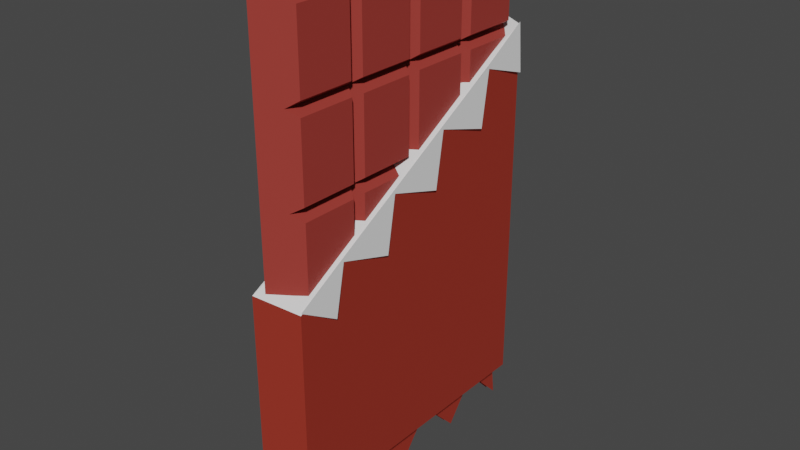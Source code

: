 # Source: choco.blend  (saved by Blender 3.3.6; exported with 4.5.12 LTS)
import bpy
from mathutils import Matrix  # noqa: F401  (used for matrix-valued properties, if any)

bpy.ops.wm.read_factory_settings(use_empty=True)
scene = bpy.context.scene
scene.name = 'Scene'

# ---- collections
col_collection = bpy.data.collections.new('Collection'); scene.collection.children.link(col_collection)

# ---- materials (node trees are filled in below, after node groups)
mat_material_003 = bpy.data.materials.new('Material.003')
mat_material_001 = bpy.data.materials.new('Material.001')
mat_material_002 = bpy.data.materials.new('Material.002')

# ---- material node trees
mat_material_003.use_nodes = True; mat_material_003.node_tree.nodes.clear()
_N = mat_material_003.node_tree.nodes; _L = mat_material_003.node_tree.links
n0 = _N.new('ShaderNodeBsdfPrincipled'); n0.name = 'Principled BSDF'; n0.location = (10, 300)
n0.distribution = 'GGX'
n0.subsurface_method = 'RANDOM_WALK_SKIN'
n0.inputs[0].default_value = (0.3379, 0.04471, 0.03519, 1.0)
n0.inputs[2].default_value = 0.4487
n0.inputs[3].default_value = 1.45
n0.inputs[13].default_value = 0.2265
n0.inputs[27].default_value = (0.0, 0.0, 0.0, 1.0)
n0.inputs[28].default_value = 1.0
n1 = _N.new('ShaderNodeOutputMaterial'); n1.name = 'Material Output'; n1.location = (300, 300)
_L.new(n0.outputs[0], n1.inputs[0])
n1.is_active_output = True
mat_material_001.use_nodes = True; mat_material_001.node_tree.nodes.clear()
_N = mat_material_001.node_tree.nodes; _L = mat_material_001.node_tree.links
n0 = _N.new('ShaderNodeBsdfPrincipled'); n0.name = 'Principled BSDF'; n0.location = (10, 300)
n0.distribution = 'GGX'
n0.subsurface_method = 'RANDOM_WALK_SKIN'
n0.inputs[0].default_value = (0.8, 0.0889, 0.05466, 1.0)
n0.inputs[1].default_value = 0.7265
n0.inputs[3].default_value = 1.45
n0.inputs[13].default_value = 0.5385
n0.inputs[27].default_value = (0.0, 0.0, 0.0, 1.0)
n0.inputs[28].default_value = 1.0
n1 = _N.new('ShaderNodeOutputMaterial'); n1.name = 'Material Output'; n1.location = (300, 300)
_L.new(n0.outputs[0], n1.inputs[0])
n1.is_active_output = True
mat_material_002.use_nodes = True; mat_material_002.node_tree.nodes.clear()
_N = mat_material_002.node_tree.nodes; _L = mat_material_002.node_tree.links
n0 = _N.new('ShaderNodeBsdfPrincipled'); n0.name = 'Principled BSDF'; n0.location = (10, 300)
n0.distribution = 'GGX'
n0.subsurface_method = 'RANDOM_WALK_SKIN'
n0.inputs[3].default_value = 1.45
n0.inputs[13].default_value = 1.0
n0.inputs[27].default_value = (0.0, 0.0, 0.0, 1.0)
n0.inputs[28].default_value = 1.0
n1 = _N.new('ShaderNodeOutputMaterial'); n1.name = 'Material Output'; n1.location = (300, 300)
_L.new(n0.outputs[0], n1.inputs[0])
n1.is_active_output = True

# ---- world
world_world = bpy.data.worlds.new('World'); scene.world = world_world
world_world.use_nodes = True; world_world.node_tree.nodes.clear()
_N = world_world.node_tree.nodes; _L = world_world.node_tree.links
n0 = _N.new('ShaderNodeOutputWorld'); n0.name = 'World Output'; n0.location = (300, 300)
n1 = _N.new('ShaderNodeBackground'); n1.name = 'Background'; n1.location = (10, 300)
n1.inputs[0].default_value = (0.05088, 0.05088, 0.05088, 1.0)
_L.new(n1.outputs[0], n0.inputs[0])
n0.is_active_output = True
world_world.color = (0.05088, 0.05088, 0.05088)
world_world.use_sun_shadow = False
world_world.sun_shadow_jitter_overblur = 0.0

# ---- meshes
me_cube_001 = bpy.data.meshes.new('Cube.001')
me_cube_001.from_pydata([(-1.0, -1.0, -1.0), (-1.0, -1.0, 3.391), (-1.0, 1.834, -1.0), (-1.0, 1.834, 3.391), (-0.002434, -0.8192, -0.7557), (-0.002434, -0.8192, 3.146), (-0.002434, 1.658, -0.761), (-0.002434, 1.658, 3.152), (-1.0, 1.125, -1.0), (-1.0, 0.4168, -1.0), (-1.0, -0.2916, -1.0), (-1.0, -0.2916, 3.391), (-1.0, 0.4168, 3.391), (-1.0, 1.125, 3.391), (-0.002434, -0.299, -0.7557), (-0.002434, 0.482, -0.7557), (-0.002434, 1.002, -0.7557), (-0.002434, 1.002, 3.146), (-0.002434, 0.482, 3.146), (-0.002434, -0.299, 3.146), (-1.0, -1.0, -0.1219), (-1.0, -1.0, 0.7563), (-1.0, -1.0, 1.634), (-1.0, -1.0, 2.513), (-1.0, 1.834, 2.513), (-1.0, 1.834, 1.634), (-1.0, 1.834, 0.7563), (-1.0, 1.834, -0.1219), (-0.002434, 1.653, 2.34), (-0.002434, 1.653, 1.664), (-0.002434, 1.653, 0.7269), (-0.002434, 1.653, 0.05076), (-0.002434, -0.8192, 2.47), (-0.002434, -0.8192, 1.533), (-0.002434, -0.8192, 0.8573), (-0.002434, -0.8192, -0.07959), (-0.002434, 1.133, 2.34), (-0.002434, 1.002, 1.533), (-0.002434, 1.133, 0.7269), (-0.002434, 1.133, 0.05076), (-0.002434, 0.3517, 2.34), (-0.002434, 0.482, 1.533), (-0.002434, 0.3517, 0.7269), (-0.002434, 0.3517, 0.05076), (-0.002434, -0.1686, 2.34), (-0.002434, -0.299, 1.533), (-0.002434, -0.1686, 0.7269), (-0.002434, -0.1686, 0.05076), (-1.0, -0.2916, 2.513), (-1.0, -0.2916, 1.634), (-1.0, -0.2916, 0.7563), (-1.0, -0.2916, -0.1219), (-1.0, 0.4168, 2.513), (-1.0, 0.4168, 1.634), (-1.0, 0.4168, 0.7563), (-1.0, 0.4168, -0.1219), (-1.0, 1.125, 2.513), (-1.0, 1.125, 1.634), (-1.0, 1.125, 0.7563), (-1.0, 1.125, -0.1219), (-0.002434, -0.1739, 3.152), (-0.3483, -0.8844, 3.212), (-0.002434, -0.8245, 0.0455), (-0.3483, -0.8844, -0.8209), (-0.002434, -0.1739, -0.761), (-0.002434, 0.3569, -0.761), (-0.002434, 1.127, -0.761), (-0.002434, 1.127, 3.152), (-0.002434, 0.3569, 3.152), (-0.002434, 1.658, 2.465), (-0.002434, 1.008, 0.0455), (-0.002434, 1.002, -0.07959), (-0.002434, 0.4768, 0.0455), (-0.002434, 0.482, -0.07959), (-0.002434, -0.2937, 0.0455), (-0.002434, -0.299, -0.07959), (-0.002434, 1.658, 1.539), (-0.002434, 1.658, 0.852), (-0.002434, 1.658, -0.07433), (-0.002434, -0.8245, 2.345), (-0.002434, -0.8245, 1.658), (-0.002434, -0.8245, 0.7322), (-0.002434, 1.008, 2.345), (-0.002434, 1.002, 2.47), (-0.002434, 1.127, 1.539), (-0.002434, 1.133, 1.664), (-0.002434, 1.008, 0.7322), (-0.002434, 1.002, 0.8573), (-0.002434, 0.4768, 2.345), (-0.002434, 0.482, 2.47), (-0.002434, 0.3569, 1.539), (-0.002434, 0.3517, 1.664), (-0.002434, 0.4768, 0.7322), (-0.002434, 0.482, 0.8573), (-0.002434, -0.2937, 2.345), (-0.002434, -0.299, 2.47), (-0.002434, -0.1739, 1.539), (-0.002434, -0.1686, 1.664), (-0.002434, -0.2937, 0.7322), (-0.002434, -0.299, 0.8573), (-0.3483, 1.718, -0.01442), (-0.3483, 1.718, -0.8209), (-0.3483, 1.067, -0.8209), (-0.3483, -0.2338, -0.8209), (-0.3483, 0.4168, -0.8209), (-0.3483, 1.718, 3.212), (-0.3483, 1.067, 3.212), (-0.3483, 0.4168, 3.212), (-0.3483, -0.2338, 3.212), (-0.3483, 1.718, 2.405), (-0.3483, 1.067, -0.01442), (-0.002434, 1.127, -0.07433), (-0.3483, 0.4168, -0.01442), (-0.002434, 0.3569, -0.07433), (-0.3483, -0.2338, -0.01442), (-0.002434, -0.1739, -0.07433), (-0.3483, 1.718, 1.599), (-0.3483, 1.718, 0.7921), (-0.3483, -0.8844, 2.405), (-0.3483, -0.8844, 1.599), (-0.3483, -0.8844, 0.7921), (-0.3483, -0.8844, -0.01442), (-0.3483, 1.067, 2.405), (-0.002434, 1.127, 2.465), (-0.3483, 1.067, 1.599), (-0.002434, 1.008, 1.658), (-0.3483, 1.067, 0.7921), (-0.002434, 1.127, 0.852), (-0.3483, 0.4168, 2.405), (-0.002434, 0.3569, 2.465), (-0.3483, 0.4168, 1.599), (-0.002434, 0.4768, 1.658), (-0.3483, 0.4168, 0.7921), (-0.002434, 0.3569, 0.852), (-0.3483, -0.2338, 2.405), (-0.002434, -0.1739, 2.465), (-0.3483, -0.2338, 1.599), (-0.002434, -0.2937, 1.658), (-0.3483, -0.2338, 0.7921), (-0.002434, -0.1739, 0.852), (-1.263, -1.066, -1.094), (-1.263, -1.066, 0.9063), (-1.263, 1.877, -1.094), (-1.263, 1.877, 2.492), (0.16, -0.9542, -1.018), (0.16, -0.9542, 0.8301), (0.16, 1.765, -1.018), (0.16, 1.765, 2.416), (-0.4033, -1.0, -1.013), (-0.2798, -1.0, -1.404), (-0.4033, 1.796, -1.013), (-0.2798, 1.796, -1.404), (-0.4033, 1.446, -1.013), (-0.4033, 1.097, -1.013), (-0.4033, 0.7474, -1.013), (-0.4033, 0.3979, -1.013), (-0.4033, 0.04844, -1.013), (-0.4033, -0.301, -1.013), (-0.4033, -0.6505, -1.013), (-0.3932, -0.6505, -1.045), (-0.2798, -0.301, -1.404), (-0.3932, 0.04844, -1.045), (-0.2798, 0.3979, -1.404), (-0.3932, 0.7474, -1.045), (-0.2798, 1.097, -1.404), (-0.3932, 1.446, -1.045), (-0.4584, -1.0, -1.013), (-0.5819, -1.0, -1.404), (-0.4584, 1.796, -1.013), (-0.5819, 1.796, -1.404), (-0.4584, 1.446, -1.013), (-0.4584, 1.097, -1.013), (-0.4584, 0.7474, -1.013), (-0.4584, 0.3979, -1.013), (-0.4584, 0.04844, -1.013), (-0.4584, -0.301, -1.013), (-0.4584, -0.6505, -1.013), (-0.4686, -0.6505, -1.045), (-0.5819, -0.301, -1.404), (-0.4686, 0.04844, -1.045), (-0.5819, 0.3979, -1.404), (-0.4686, 0.7474, -1.045), (-0.5819, 1.097, -1.404), (-0.4686, 1.446, -1.045), (0.158, -0.9494, 0.8475), (0.2815, -0.6019, 0.6503), (0.158, 1.767, 2.438), (0.2815, 1.757, 1.999), (0.158, 1.321, 2.163), (0.158, 1.018, 1.988), (0.158, 0.7158, 1.814), (0.158, 0.4131, 1.639), (0.158, 0.1104, 1.464), (0.158, -0.1922, 1.29), (0.158, -0.4949, 1.115), (0.1682, -0.4788, 1.087), (0.2815, 0.00337, 0.9508), (0.1682, 0.1266, 1.436), (0.2815, 0.6087, 1.3), (0.1682, 0.7319, 1.786), (0.2815, 1.214, 1.65), (0.1682, 1.337, 2.135)], [], [(56, 13, 3, 24), (24, 3, 105, 109), (95, 19, 5, 32), (118, 61, 1, 23), (10, 103, 63, 0), (108, 11, 1, 61), (105, 3, 13, 106), (106, 13, 12, 107), (107, 12, 11, 108), (2, 101, 102, 8), (8, 102, 104, 9), (9, 104, 103, 10), (69, 7, 67, 123), (83, 17, 18, 89), (129, 68, 60, 135), (23, 1, 11, 48), (48, 11, 12, 52), (52, 12, 13, 56), (9, 55, 59, 8), (55, 54, 58, 59), (54, 53, 57, 58), (53, 52, 56, 57), (10, 51, 55, 9), (51, 50, 54, 55), (50, 49, 53, 54), (49, 48, 52, 53), (0, 20, 51, 10), (20, 21, 50, 51), (21, 22, 49, 50), (22, 23, 48, 49), (65, 113, 115, 64), (43, 42, 46, 47), (133, 90, 96, 139), (91, 40, 44, 97), (16, 71, 73, 15), (70, 86, 92, 72), (87, 37, 41, 93), (125, 82, 88, 131), (6, 78, 111, 66), (31, 30, 38, 39), (77, 76, 84, 127), (29, 28, 36, 85), (63, 121, 20, 0), (121, 120, 21, 20), (120, 119, 22, 21), (119, 118, 23, 22), (14, 75, 35, 4), (74, 98, 81, 62), (99, 45, 33, 34), (137, 94, 79, 80), (2, 27, 100, 101), (27, 26, 117, 100), (26, 25, 116, 117), (25, 24, 109, 116), (8, 59, 27, 2), (59, 58, 26, 27), (58, 57, 25, 26), (57, 56, 24, 25), (5, 19, 108, 61), (4, 35, 121, 63), (14, 4, 63, 103), (16, 15, 104, 102), (18, 17, 106, 107), (71, 16, 102, 110), (15, 73, 112, 104), (75, 14, 103, 114), (28, 29, 116, 109), (30, 31, 100, 117), (32, 5, 61, 118), (34, 33, 119, 120), (17, 83, 122, 106), (85, 36, 122, 124), (37, 87, 126, 124), (39, 38, 126, 110), (89, 18, 107, 128), (40, 91, 130, 128), (93, 41, 130, 132), (42, 43, 112, 132), (19, 95, 134, 108), (97, 44, 134, 136), (45, 99, 138, 136), (47, 46, 138, 114), (43, 47, 114, 112), (46, 42, 132, 138), (91, 97, 136, 130), (44, 40, 128, 134), (73, 71, 110, 112), (87, 93, 132, 126), (41, 37, 124, 130), (83, 89, 128, 122), (31, 39, 110, 100), (38, 30, 117, 126), (29, 85, 124, 116), (36, 28, 109, 122), (35, 75, 114, 121), (99, 34, 120, 138), (33, 45, 136, 119), (95, 32, 118, 134), (78, 6, 101, 100), (6, 66, 102, 101), (65, 64, 103, 104), (67, 7, 105, 106), (60, 68, 107, 108), (66, 111, 110, 102), (113, 65, 104, 112), (64, 115, 114, 103), (7, 69, 109, 105), (76, 77, 117, 116), (80, 79, 118, 119), (62, 81, 120, 121), (123, 67, 106, 122), (82, 125, 124, 122), (127, 84, 124, 126), (86, 70, 110, 126), (68, 129, 128, 107), (131, 88, 128, 130), (90, 133, 132, 130), (72, 92, 132, 112), (135, 60, 108, 134), (94, 137, 136, 134), (139, 96, 136, 138), (98, 74, 114, 138), (115, 113, 112, 114), (133, 139, 138, 132), (96, 90, 130, 136), (129, 135, 134, 128), (70, 72, 112, 110), (92, 86, 126, 132), (125, 131, 130, 124), (88, 82, 122, 128), (111, 78, 100, 110), (77, 127, 126, 117), (84, 76, 116, 124), (69, 123, 122, 109), (74, 62, 121, 114), (81, 98, 138, 120), (137, 80, 119, 136), (79, 94, 134, 118), (140, 141, 143, 142), (142, 143, 147, 146), (146, 147, 145, 144), (144, 145, 141, 140), (142, 146, 144, 140), (147, 143, 141, 145), (152, 165, 151, 150), (148, 149, 159, 158), (158, 159, 160, 157), (157, 160, 161, 156), (156, 161, 162, 155), (155, 162, 163, 154), (154, 163, 164, 153), (153, 164, 165, 152), (170, 183, 169, 168), (166, 167, 177, 176), (176, 177, 178, 175), (175, 178, 179, 174), (174, 179, 180, 173), (173, 180, 181, 172), (172, 181, 182, 171), (171, 182, 183, 170), (188, 201, 187, 186), (184, 185, 195, 194), (194, 195, 196, 193), (193, 196, 197, 192), (192, 197, 198, 191), (191, 198, 199, 190), (190, 199, 200, 189), (189, 200, 201, 188)])
me_cube_001.polygons.foreach_set('material_index', [0, 0, 0, 0, 0, 0, 0, 0, 0, 0, 0, 0, 0, 0, 0, 0, 0, 0, 0, 0, 0, 0, 0, 0, 0, 0, 0, 0, 0, 0, 0, 0, 0, 0, 0, 0, 0, 0, 0, 0, 0, 0, 0, 0, 0, 0, 0, 0, 0, 0, 0, 0, 0, 0, 0, 0, 0, 0, 0, 0, 0, 0, 0, 0, 0, 0, 0, 0, 0, 0, 0, 0, 0, 0, 0, 0, 0, 0, 0, 0, 0, 0, 0, 0, 0, 0, 0, 0, 0, 0, 0, 0, 0, 0, 0, 0, 0, 0, 0, 0, 0, 0, 0, 0, 0, 0, 0, 0, 0, 0, 0, 0, 0, 0, 0, 0, 0, 0, 0, 0, 0, 0, 0, 0, 0, 0, 0, 0, 0, 0, 0, 0, 0, 0, 0, 0, 0, 0, 1, 1, 1, 1, 1, 2, 1, 1, 1, 1, 1, 1, 1, 1, 1, 1, 1, 1, 1, 1, 1, 1, 2, 2, 2, 2, 2, 2, 2, 2])
_uv = me_cube_001.uv_layers.new(name='UVMap')
_uv.uv.foreach_set('vector', [0.575, 0.1875, 0.625, 0.1875, 0.625, 0.25, 0.575, 0.25, 0.575, 0.25, 0.625, 0.25, 0.625, 0.5, 0.575, 0.5, 0.579, 0.6938, 0.621, 0.6938, 0.621, 0.7437, 0.579, 0.7437, 0.575, 0.75, 0.625, 0.75, 0.625, 1.0, 0.575, 1.0, 0.125, 0.6875, 0.375, 0.6875, 0.375, 0.75, 0.125, 0.75, 0.625, 0.6875, 0.875, 0.6875, 0.875, 0.75, 0.625, 0.75, 0.625, 0.5, 0.875, 0.5, 0.875, 0.5625, 0.625, 0.5625, 0.625, 0.5625, 0.875, 0.5625, 0.875, 0.625, 0.625, 0.625, 0.625, 0.625, 0.875, 0.625, 0.875, 0.6875, 0.625, 0.6875, 0.125, 0.5, 0.375, 0.5, 0.375, 0.5625, 0.125, 0.5625, 0.125, 0.5625, 0.375, 0.5625, 0.375, 0.625, 0.125, 0.625, 0.125, 0.625, 0.375, 0.625, 0.375, 0.6875, 0.125, 0.6875, 0.5787, 0.5058, 0.6213, 0.5058, 0.6213, 0.5567, 0.5787, 0.5567, 0.579, 0.5688, 0.621, 0.5688, 0.621, 0.6187, 0.579, 0.6187, 0.5787, 0.6308, 0.6213, 0.6308, 0.6213, 0.6817, 0.5787, 0.6817, 0.575, 0.0, 0.625, 0.0, 0.625, 0.0625, 0.575, 0.0625, 0.575, 0.0625, 0.625, 0.0625, 0.625, 0.125, 0.575, 0.125, 0.575, 0.125, 0.625, 0.125, 0.625, 0.1875, 0.575, 0.1875, 0.375, 0.125, 0.425, 0.125, 0.425, 0.1875, 0.375, 0.1875, 0.425, 0.125, 0.475, 0.125, 0.475, 0.1875, 0.425, 0.1875, 0.475, 0.125, 0.525, 0.125, 0.525, 0.1875, 0.475, 0.1875, 0.525, 0.125, 0.575, 0.125, 0.575, 0.1875, 0.525, 0.1875, 0.375, 0.0625, 0.425, 0.0625, 0.425, 0.125, 0.375, 0.125, 0.425, 0.0625, 0.475, 0.0625, 0.475, 0.125, 0.425, 0.125, 0.475, 0.0625, 0.525, 0.0625, 0.525, 0.125, 0.475, 0.125, 0.525, 0.0625, 0.575, 0.0625, 0.575, 0.125, 0.525, 0.125, 0.375, 0.0, 0.425, 0.0, 0.425, 0.0625, 0.375, 0.0625, 0.425, 0.0, 0.475, 0.0, 0.475, 0.0625, 0.425, 0.0625, 0.475, 0.0, 0.525, 0.0, 0.525, 0.0625, 0.475, 0.0625, 0.525, 0.0, 0.575, 0.0, 0.575, 0.0625, 0.525, 0.0625, 0.3787, 0.6308, 0.4213, 0.6308, 0.4213, 0.6817, 0.3787, 0.6817, 0.429, 0.6313, 0.471, 0.6313, 0.471, 0.6812, 0.429, 0.6812, 0.4787, 0.6308, 0.5213, 0.6308, 0.5213, 0.6817, 0.4787, 0.6817, 0.529, 0.6313, 0.571, 0.6313, 0.571, 0.6812, 0.529, 0.6812, 0.379, 0.5688, 0.421, 0.5688, 0.421, 0.6187, 0.379, 0.6187, 0.4287, 0.5683, 0.4713, 0.5683, 0.4713, 0.6192, 0.4287, 0.6192, 0.479, 0.5688, 0.521, 0.5688, 0.521, 0.6187, 0.479, 0.6187, 0.5287, 0.5683, 0.5713, 0.5683, 0.5713, 0.6192, 0.5287, 0.6192, 0.3787, 0.5058, 0.4213, 0.5058, 0.4213, 0.5567, 0.3787, 0.5567, 0.429, 0.5063, 0.471, 0.5063, 0.471, 0.5562, 0.429, 0.5562, 0.4787, 0.5058, 0.5213, 0.5058, 0.5213, 0.5567, 0.4787, 0.5567, 0.529, 0.5063, 0.571, 0.5063, 0.571, 0.5562, 0.529, 0.5562, 0.375, 0.75, 0.425, 0.75, 0.425, 1.0, 0.375, 1.0, 0.425, 0.75, 0.475, 0.75, 0.475, 1.0, 0.425, 1.0, 0.475, 0.75, 0.525, 0.75, 0.525, 1.0, 0.475, 1.0, 0.525, 0.75, 0.575, 0.75, 0.575, 1.0, 0.525, 1.0, 0.379, 0.6938, 0.421, 0.6938, 0.421, 0.7437, 0.379, 0.7437, 0.4287, 0.6933, 0.4713, 0.6933, 0.4713, 0.7442, 0.4287, 0.7442, 0.479, 0.6938, 0.521, 0.6938, 0.521, 0.7437, 0.479, 0.7437, 0.5287, 0.6933, 0.5713, 0.6933, 0.5713, 0.7442, 0.5287, 0.7442, 0.375, 0.25, 0.425, 0.25, 0.425, 0.5, 0.375, 0.5, 0.425, 0.25, 0.475, 0.25, 0.475, 0.5, 0.425, 0.5, 0.475, 0.25, 0.525, 0.25, 0.525, 0.5, 0.475, 0.5, 0.525, 0.25, 0.575, 0.25, 0.575, 0.5, 0.525, 0.5, 0.375, 0.1875, 0.425, 0.1875, 0.425, 0.25, 0.375, 0.25, 0.425, 0.1875, 0.475, 0.1875, 0.475, 0.25, 0.425, 0.25, 0.475, 0.1875, 0.525, 0.1875, 0.525, 0.25, 0.475, 0.25, 0.525, 0.1875, 0.575, 0.1875, 0.575, 0.25, 0.525, 0.25, 0.621, 0.7437, 0.621, 0.6938, 0.625, 0.6875, 0.625, 0.75, 0.379, 0.7437, 0.421, 0.7437, 0.425, 0.75, 0.375, 0.75, 0.379, 0.6938, 0.379, 0.7437, 0.375, 0.75, 0.375, 0.6875, 0.379, 0.5688, 0.379, 0.6187, 0.375, 0.625, 0.375, 0.5625, 0.621, 0.6187, 0.621, 0.5688, 0.625, 0.5625, 0.625, 0.625, 0.421, 0.5688, 0.379, 0.5688, 0.375, 0.5625, 0.425, 0.5625, 0.379, 0.6187, 0.421, 0.6187, 0.425, 0.625, 0.375, 0.625, 0.421, 0.6938, 0.379, 0.6938, 0.375, 0.6875, 0.425, 0.6875, 0.571, 0.5063, 0.529, 0.5063, 0.525, 0.5, 0.575, 0.5, 0.471, 0.5063, 0.429, 0.5063, 0.425, 0.5, 0.475, 0.5, 0.579, 0.7437, 0.621, 0.7437, 0.625, 0.75, 0.575, 0.75, 0.479, 0.7437, 0.521, 0.7437, 0.525, 0.75, 0.475, 0.75, 0.621, 0.5688, 0.579, 0.5688, 0.575, 0.5625, 0.625, 0.5625, 0.529, 0.5562, 0.571, 0.5562, 0.575, 0.5625, 0.525, 0.5625, 0.521, 0.5688, 0.479, 0.5688, 0.475, 0.5625, 0.525, 0.5625, 0.429, 0.5562, 0.471, 0.5562, 0.475, 0.5625, 0.425, 0.5625, 0.579, 0.6187, 0.621, 0.6187, 0.625, 0.625, 0.575, 0.625, 0.571, 0.6313, 0.529, 0.6313, 0.525, 0.625, 0.575, 0.625, 0.479, 0.6187, 0.521, 0.6187, 0.525, 0.625, 0.475, 0.625, 0.471, 0.6313, 0.429, 0.6313, 0.425, 0.625, 0.475, 0.625, 0.621, 0.6938, 0.579, 0.6938, 0.575, 0.6875, 0.625, 0.6875, 0.529, 0.6812, 0.571, 0.6812, 0.575, 0.6875, 0.525, 0.6875, 0.521, 0.6938, 0.479, 0.6938, 0.475, 0.6875, 0.525, 0.6875, 0.429, 0.6812, 0.471, 0.6812, 0.475, 0.6875, 0.425, 0.6875, 0.429, 0.6313, 0.429, 0.6812, 0.425, 0.6875, 0.425, 0.625, 0.471, 0.6812, 0.471, 0.6313, 0.475, 0.625, 0.475, 0.6875, 0.529, 0.6313, 0.529, 0.6812, 0.525, 0.6875, 0.525, 0.625, 0.571, 0.6812, 0.571, 0.6313, 0.575, 0.625, 0.575, 0.6875, 0.421, 0.6187, 0.421, 0.5688, 0.425, 0.5625, 0.425, 0.625, 0.479, 0.5688, 0.479, 0.6187, 0.475, 0.625, 0.475, 0.5625, 0.521, 0.6187, 0.521, 0.5688, 0.525, 0.5625, 0.525, 0.625, 0.579, 0.5688, 0.579, 0.6187, 0.575, 0.625, 0.575, 0.5625, 0.429, 0.5063, 0.429, 0.5562, 0.425, 0.5625, 0.425, 0.5, 0.471, 0.5562, 0.471, 0.5063, 0.475, 0.5, 0.475, 0.5625, 0.529, 0.5063, 0.529, 0.5562, 0.525, 0.5625, 0.525, 0.5, 0.571, 0.5562, 0.571, 0.5063, 0.575, 0.5, 0.575, 0.5625, 0.421, 0.7437, 0.421, 0.6938, 0.425, 0.6875, 0.425, 0.75, 0.479, 0.6938, 0.479, 0.7437, 0.475, 0.75, 0.475, 0.6875, 0.521, 0.7437, 0.521, 0.6938, 0.525, 0.6875, 0.525, 0.75, 0.579, 0.6938, 0.579, 0.7437, 0.575, 0.75, 0.575, 0.6875, 0.4213, 0.5058, 0.3787, 0.5058, 0.375, 0.5, 0.425, 0.5, 0.3787, 0.5058, 0.3787, 0.5567, 0.375, 0.5625, 0.375, 0.5, 0.3787, 0.6308, 0.3787, 0.6817, 0.375, 0.6875, 0.375, 0.625, 0.6213, 0.5567, 0.6213, 0.5058, 0.625, 0.5, 0.625, 0.5625, 0.6213, 0.6817, 0.6213, 0.6308, 0.625, 0.625, 0.625, 0.6875, 0.3787, 0.5567, 0.4213, 0.5567, 0.425, 0.5625, 0.375, 0.5625, 0.4213, 0.6308, 0.3787, 0.6308, 0.375, 0.625, 0.425, 0.625, 0.3787, 0.6817, 0.4213, 0.6817, 0.425, 0.6875, 0.375, 0.6875, 0.6213, 0.5058, 0.5787, 0.5058, 0.575, 0.5, 0.625, 0.5, 0.5213, 0.5058, 0.4787, 0.5058, 0.475, 0.5, 0.525, 0.5, 0.5287, 0.7442, 0.5713, 0.7442, 0.575, 0.75, 0.525, 0.75, 0.4287, 0.7442, 0.4713, 0.7442, 0.475, 0.75, 0.425, 0.75, 0.5787, 0.5567, 0.6213, 0.5567, 0.625, 0.5625, 0.575, 0.5625, 0.5713, 0.5683, 0.5287, 0.5683, 0.525, 0.5625, 0.575, 0.5625, 0.4787, 0.5567, 0.5213, 0.5567, 0.525, 0.5625, 0.475, 0.5625, 0.4713, 0.5683, 0.4287, 0.5683, 0.425, 0.5625, 0.475, 0.5625, 0.6213, 0.6308, 0.5787, 0.6308, 0.575, 0.625, 0.625, 0.625, 0.5287, 0.6192, 0.5713, 0.6192, 0.575, 0.625, 0.525, 0.625, 0.5213, 0.6308, 0.4787, 0.6308, 0.475, 0.625, 0.525, 0.625, 0.4287, 0.6192, 0.4713, 0.6192, 0.475, 0.625, 0.425, 0.625, 0.5787, 0.6817, 0.6213, 0.6817, 0.625, 0.6875, 0.575, 0.6875, 0.5713, 0.6933, 0.5287, 0.6933, 0.525, 0.6875, 0.575, 0.6875, 0.4787, 0.6817, 0.5213, 0.6817, 0.525, 0.6875, 0.475, 0.6875, 0.4713, 0.6933, 0.4287, 0.6933, 0.425, 0.6875, 0.475, 0.6875, 0.4213, 0.6817, 0.4213, 0.6308, 0.425, 0.625, 0.425, 0.6875, 0.4787, 0.6308, 0.4787, 0.6817, 0.475, 0.6875, 0.475, 0.625, 0.5213, 0.6817, 0.5213, 0.6308, 0.525, 0.625, 0.525, 0.6875, 0.5787, 0.6308, 0.5787, 0.6817, 0.575, 0.6875, 0.575, 0.625, 0.4287, 0.5683, 0.4287, 0.6192, 0.425, 0.625, 0.425, 0.5625, 0.4713, 0.6192, 0.4713, 0.5683, 0.475, 0.5625, 0.475, 0.625, 0.5287, 0.5683, 0.5287, 0.6192, 0.525, 0.625, 0.525, 0.5625, 0.5713, 0.6192, 0.5713, 0.5683, 0.575, 0.5625, 0.575, 0.625, 0.4213, 0.5567, 0.4213, 0.5058, 0.425, 0.5, 0.425, 0.5625, 0.4787, 0.5058, 0.4787, 0.5567, 0.475, 0.5625, 0.475, 0.5, 0.5213, 0.5567, 0.5213, 0.5058, 0.525, 0.5, 0.525, 0.5625, 0.5787, 0.5058, 0.5787, 0.5567, 0.575, 0.5625, 0.575, 0.5, 0.4287, 0.6933, 0.4287, 0.7442, 0.425, 0.75, 0.425, 0.6875, 0.4713, 0.7442, 0.4713, 0.6933, 0.475, 0.6875, 0.475, 0.75, 0.5287, 0.6933, 0.5287, 0.7442, 0.525, 0.75, 0.525, 0.6875, 0.5713, 0.7442, 0.5713, 0.6933, 0.575, 0.6875, 0.575, 0.75, 0.375, 0.0, 0.625, 0.0, 0.625, 0.25, 0.375, 0.25, 0.375, 0.25, 0.625, 0.25, 0.625, 0.5, 0.375, 0.5, 0.375, 0.5, 0.625, 0.5, 0.625, 0.75, 0.375, 0.75, 0.375, 0.75, 0.625, 0.75, 0.625, 1.0, 0.375, 1.0, 0.125, 0.5, 0.375, 0.5, 0.375, 0.75, 0.125, 0.75, 0.625, 0.5, 0.875, 0.5, 0.875, 0.75, 0.625, 0.75, 0.0, 0.875, 1.0, 0.875, 1.0, 1.0, 0.0, 1.0, 0.0, 0.0, 1.0, 0.0, 1.0, 0.125, 0.0, 0.125, 0.0, 0.125, 1.0, 0.125, 1.0, 0.25, 0.0, 0.25, 0.0, 0.25, 1.0, 0.25, 1.0, 0.375, 0.0, 0.375, 0.0, 0.375, 1.0, 0.375, 1.0, 0.5, 0.0, 0.5, 0.0, 0.5, 1.0, 0.5, 1.0, 0.625, 0.0, 0.625, 0.0, 0.625, 1.0, 0.625, 1.0, 0.75, 0.0, 0.75, 0.0, 0.75, 1.0, 0.75, 1.0, 0.875, 0.0, 0.875, 0.0, 0.875, 1.0, 0.875, 1.0, 1.0, 0.0, 1.0, 0.0, 0.0, 1.0, 0.0, 1.0, 0.125, 0.0, 0.125, 0.0, 0.125, 1.0, 0.125, 1.0, 0.25, 0.0, 0.25, 0.0, 0.25, 1.0, 0.25, 1.0, 0.375, 0.0, 0.375, 0.0, 0.375, 1.0, 0.375, 1.0, 0.5, 0.0, 0.5, 0.0, 0.5, 1.0, 0.5, 1.0, 0.625, 0.0, 0.625, 0.0, 0.625, 1.0, 0.625, 1.0, 0.75, 0.0, 0.75, 0.0, 0.75, 1.0, 0.75, 1.0, 0.875, 0.0, 0.875, 0.0, 0.875, 1.0, 0.875, 1.0, 1.0, 0.0, 1.0, 0.0, 0.0, 1.0, 0.0, 1.0, 0.125, 0.0, 0.125, 0.0, 0.125, 1.0, 0.125, 1.0, 0.25, 0.0, 0.25, 0.0, 0.25, 1.0, 0.25, 1.0, 0.375, 0.0, 0.375, 0.0, 0.375, 1.0, 0.375, 1.0, 0.5, 0.0, 0.5, 0.0, 0.5, 1.0, 0.5, 1.0, 0.625, 0.0, 0.625, 0.0, 0.625, 1.0, 0.625, 1.0, 0.75, 0.0, 0.75, 0.0, 0.75, 1.0, 0.75, 1.0, 0.875, 0.0, 0.875])
me_cube_001.materials.append(mat_material_003)
me_cube_001.materials.append(mat_material_001)
me_cube_001.materials.append(mat_material_002)
me_cube_001.update()

# ---- objects
ob_chocolate = bpy.data.objects.new('chocolate', me_cube_001)

# ---- transforms, parenting, visibility, modifiers, constraints
ob_chocolate.location = (0.0, 0.0, 1.61)
ob_chocolate.scale = (0.2771, 1.0, 1.0)

# ---- collection membership
col_collection.objects.link(ob_chocolate)

# ---- scene / render settings (as saved in the file)
scene.frame_start = 1; scene.frame_end = 250; scene.frame_set(1)
scene.render.engine = 'CYCLES'
scene.cycles.samples = 3000
scene.cycles.sampling_pattern = 'TABULATED_SOBOL'
scene.cycles.adaptive_threshold = 0.05
scene.cycles.use_light_tree = False
scene.view_settings.view_transform = 'Filmic'
bpy.context.view_layer.update()

# ---- added for rendering (the .blend has no active camera and no usable light): camera, sun
cam_auto = bpy.data.cameras.new('AutoCamera')
cam_auto.lens = 50.0
cam_auto.sensor_width = 36.0
cam_auto.clip_end = 1000.0
ob_auto_camera = bpy.data.objects.new('AutoCamera', cam_auto)
scene.collection.objects.link(ob_auto_camera)
ob_auto_camera.location = (5.0841, -5.8589, 6.77975)
ob_auto_camera.rotation_euler = (1.09748, -7.21219e-08, 0.694738)
scene.camera = ob_auto_camera
light_auto_sun = bpy.data.lights.new('AutoSun', 'SUN')
light_auto_sun.energy = 3.0
light_auto_sun.angle = 0.0523599
ob_auto_sun = bpy.data.objects.new('AutoSun', light_auto_sun)
scene.collection.objects.link(ob_auto_sun)
ob_auto_sun.rotation_euler = (0.872665, 0.174533, 0.523599)
bpy.context.view_layer.update()

